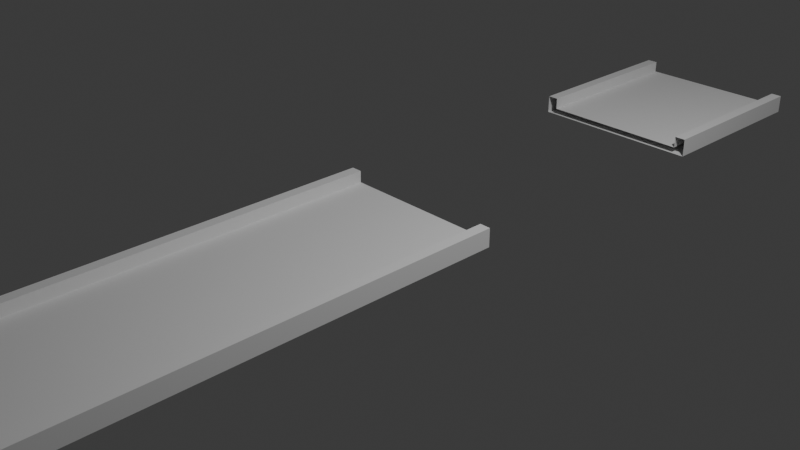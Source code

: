 # Source: spgap2.blend  (saved by Blender 4.4.32; exported with 4.5.12 LTS)
import bpy
from mathutils import Matrix  # noqa: F401  (used for matrix-valued properties, if any)

bpy.ops.wm.read_factory_settings(use_empty=True)
scene = bpy.context.scene
scene.name = 'Scene'

# ---- collections
col_collection = bpy.data.collections.new('Collection'); scene.collection.children.link(col_collection)

# ---- world
world_world = bpy.data.worlds.new('World'); scene.world = world_world
world_world.use_nodes = True; world_world.node_tree.nodes.clear()
_N = world_world.node_tree.nodes; _L = world_world.node_tree.links
n0 = _N.new('ShaderNodeOutputWorld'); n0.name = 'World Output'; n0.location = (300, 300)
n1 = _N.new('ShaderNodeBackground'); n1.name = 'Background'; n1.location = (10, 300)
n1.inputs[0].default_value = (0.05088, 0.05088, 0.05088, 1.0)
_L.new(n1.outputs[0], n0.inputs[0])
n0.is_active_output = True
world_world.color = (0.05088, 0.05088, 0.05088)
world_world.sun_shadow_jitter_overblur = 0.0

# ---- cameras
cam_camera = bpy.data.cameras.new('Camera')
cam_camera.clip_end = 100.0
cam_camera.ortho_scale = 7.314

# ---- lights
light_light = bpy.data.lights.new('Light', 'POINT')
light_light.energy = 1000.0
light_light.shadow_soft_size = 0.1

# ---- meshes
me_cube_001 = bpy.data.meshes.new('Cube.001')
me_cube_001.from_pydata([(-1.0, -1.0, -1.0), (-1.0, -1.0, 1.0), (-1.0, 1.0, -1.0), (-1.0, 1.0, 1.0), (1.0, -1.0, -1.0), (1.0, -1.0, 1.0), (1.0, 1.0, -1.0), (1.0, 1.0, 1.0), (0.0, 1.0, -1.0), (0.0, 1.0, 1.0), (0.0, -1.0, -1.0), (0.0, -1.0, 1.0), (-0.5, 1.0, -1.0), (-0.5, -1.0, 1.0), (-0.5, 1.0, 1.0), (-0.5, -1.0, -1.0), (0.5, 1.0, 1.0), (0.5, -1.0, -1.0), (0.5, 1.0, -1.0), (0.5, -1.0, 1.0), (-0.75, 1.0, -1.0), (-0.75, -1.0, 1.0), (-0.75, 1.0, 1.0), (-0.75, -1.0, -1.0), (0.75, 1.0, 1.0), (0.75, -1.0, -1.0), (0.75, 1.0, -1.0), (0.75, -1.0, 1.0), (-0.875, 1.0, -1.0), (-0.875, -1.0, 1.0), (-0.875, 1.0, 1.0), (-0.875, -1.0, -1.0), (0.875, 1.0, 1.0), (0.875, -1.0, -1.0), (0.875, 1.0, -1.0), (0.875, -1.0, 1.0), (-1.0, -1.0, -4.534), (-1.0, 1.0, -4.534), (1.0, -1.0, -4.534), (1.0, 1.0, -4.534), (-0.875, 1.0, -4.534), (-0.875, -1.0, -4.534), (0.875, -1.0, -4.534), (0.875, 1.0, -4.534), (-1.0, 0.7493, 1.0), (1.0, 0.7493, -1.0), (1.0, 0.7493, -4.534), (-1.0, 0.7493, -1.0), (1.0, 0.7493, 1.0), (0.0, 0.7493, 1.0), (0.0, 0.7493, -1.0), (-0.5, 0.7493, -1.0), (-0.5, 0.7493, 1.0), (0.5, 0.7493, 1.0), (0.5, 0.7493, -1.0), (-0.75, 0.7493, -1.0), (-0.75, 0.7493, 1.0), (0.75, 0.7493, 1.0), (0.75, 0.7493, -1.0), (-0.875, 0.7493, -1.0), (-0.875, 0.7493, 1.0), (0.875, 0.7493, 1.0), (0.875, 0.7493, -1.0), (-1.0, 0.7493, -4.534), (-0.875, 0.7493, -4.534), (0.875, 0.7493, -4.534), (-1.0, -0.5019, -1.0), (1.0, -0.5019, 1.0), (0.0, -0.5019, 1.0), (0.0, -0.5019, -1.0), (-0.5, -0.5019, -1.0), (-0.5, -0.5019, 1.0), (0.5, -0.5019, 1.0), (0.5, -0.5019, -1.0), (-0.75, -0.5019, -1.0), (-0.75, -0.5019, 1.0), (0.75, -0.5019, 1.0), (0.75, -0.5019, -1.0), (-0.875, -0.5019, -1.0), (-0.875, -0.5019, 1.0), (0.875, -0.5019, 1.0), (0.875, -0.5019, -1.0), (-1.0, -0.5019, -4.534), (-0.875, -0.5019, -4.534), (0.875, -0.5019, -4.534), (-1.0, -0.5019, 1.0), (1.0, -0.5019, -1.0), (1.0, -0.5019, -4.534), (-1.0, -0.3764, -1.0), (1.0, -0.3764, 1.0), (0.0, -0.3764, 1.0), (0.0, -0.3764, -1.0), (-0.5, -0.3764, -1.0), (-0.5, -0.3764, 1.0), (0.5, -0.3764, 1.0), (0.5, -0.3764, -1.0), (-0.75, -0.3764, -1.0), (-0.75, -0.3764, 1.0), (0.75, -0.3764, 1.0), (0.75, -0.3764, -1.0), (-0.875, -0.3764, -1.0), (-0.875, -0.3764, 1.0), (0.875, -0.3764, 1.0), (0.875, -0.3764, -1.0), (-1.0, -0.3764, -4.534), (-0.875, -0.3764, -4.534), (0.875, -0.3764, -4.534), (-1.0, -0.3764, 1.0), (1.0, -0.3764, -1.0), (1.0, -0.3764, -4.534), (-1.0, 0.6246, -1.0), (1.0, 0.6246, 1.0), (0.0, 0.6246, 1.0), (0.0, 0.6246, -1.0), (-0.5, 0.6246, -1.0), (-0.5, 0.6246, 1.0), (0.5, 0.6246, 1.0), (0.5, 0.6246, -1.0), (-0.75, 0.6246, -1.0), (-0.75, 0.6246, 1.0), (0.75, 0.6246, 1.0), (0.75, 0.6246, -1.0), (-0.875, 0.6246, -1.0), (-0.875, 0.6246, 1.0), (0.875, 0.6246, 1.0), (0.875, 0.6246, -1.0), (-1.0, 0.6246, -4.534), (-0.875, 0.6246, -4.534), (0.875, 0.6246, -4.534), (-1.0, 0.6246, 1.0), (1.0, 0.6246, -1.0), (1.0, 0.6246, -4.534), (-1.0, -0.1341, -1.0), (1.0, -0.1341, 1.0), (0.0, -0.1341, 1.0), (0.0, -0.1341, -1.0), (-0.5, -0.1341, -1.0), (-0.5, -0.1341, 1.0), (0.5, -0.1341, 1.0), (0.5, -0.1341, -1.0), (-0.75, -0.1341, -1.0), (-0.75, -0.1341, 1.0), (0.75, -0.1341, 1.0), (0.75, -0.1341, -1.0), (-0.875, -0.1341, -1.0), (-0.875, -0.1341, 1.0), (0.875, -0.1341, 1.0), (0.875, -0.1341, -1.0), (-1.0, -0.1341, -4.534), (-0.875, -0.1341, -4.534), (0.875, -0.1341, -4.534), (-1.0, -0.1341, 1.0), (1.0, -0.1341, -1.0), (1.0, -0.1341, -4.534), (-1.0, 0.0453, -1.0), (1.0, 0.0453, 1.0), (0.0, 0.0453, 1.0), (0.0, 0.0453, -1.0), (-0.5, 0.0453, -1.0), (-0.5, 0.0453, 1.0), (0.5, 0.0453, 1.0), (0.5, 0.0453, -1.0), (-0.75, 0.0453, -1.0), (-0.75, 0.0453, 1.0), (0.75, 0.0453, 1.0), (0.75, 0.0453, -1.0), (-0.875, 0.0453, -1.0), (-0.875, 0.0453, 1.0), (0.875, 0.0453, 1.0), (0.875, 0.0453, -1.0), (-1.0, 0.0453, -4.534), (-0.875, 0.0453, -4.534), (0.875, 0.0453, -4.534), (-1.0, 0.0453, 1.0), (1.0, 0.0453, -1.0), (1.0, 0.0453, -4.534)], [], [(47, 44, 3, 2), (34, 32, 7, 6), (86, 67, 5, 4), (31, 29, 1, 0), (2, 28, 40, 37), (79, 85, 1, 29), (72, 68, 11, 19), (70, 69, 10, 15), (17, 19, 11, 10), (12, 14, 9, 8), (20, 22, 14, 12), (74, 70, 15, 23), (68, 71, 13, 11), (10, 11, 13, 15), (25, 27, 19, 17), (76, 72, 19, 27), (69, 73, 17, 10), (8, 9, 16, 18), (78, 74, 23, 31), (28, 30, 22, 20), (71, 75, 21, 13), (15, 13, 21, 23), (80, 76, 27, 35), (33, 35, 27, 25), (73, 77, 25, 17), (18, 16, 24, 26), (2, 3, 30, 28), (4, 33, 42, 38), (75, 79, 29, 21), (23, 21, 29, 31), (4, 5, 35, 33), (67, 80, 35, 5), (77, 81, 33, 25), (26, 24, 32, 34), (84, 87, 38, 42), (82, 83, 41, 36), (78, 31, 41, 83), (62, 34, 43, 65), (31, 0, 36, 41), (47, 2, 37, 63), (34, 6, 39, 43), (86, 4, 38, 87), (6, 45, 46, 39), (28, 59, 64, 40), (37, 40, 64, 63), (43, 39, 46, 65), (26, 34, 62, 58), (7, 32, 61, 48), (22, 30, 60, 56), (18, 26, 58, 54), (32, 24, 57, 61), (14, 22, 56, 52), (28, 20, 55, 59), (8, 18, 54, 50), (24, 16, 53, 57), (9, 14, 52, 49), (20, 12, 51, 55), (12, 8, 50, 51), (16, 9, 49, 53), (30, 3, 44, 60), (6, 7, 48, 45), (110, 47, 63, 126), (125, 62, 65, 128), (110, 129, 44, 47), (0, 1, 85, 66), (33, 81, 84, 42), (0, 66, 82, 36), (108, 86, 87, 109), (100, 78, 83, 105), (104, 105, 83, 82), (106, 109, 87, 84), (99, 103, 81, 77), (89, 102, 80, 67), (97, 101, 79, 75), (95, 99, 77, 73), (102, 98, 76, 80), (93, 97, 75, 71), (100, 96, 74, 78), (91, 95, 73, 69), (98, 94, 72, 76), (90, 93, 71, 68), (96, 92, 70, 74), (92, 91, 69, 70), (94, 90, 68, 72), (101, 107, 85, 79), (108, 89, 67, 86), (66, 88, 104, 82), (81, 103, 106, 84), (66, 85, 107, 88), (45, 130, 131, 46), (59, 122, 127, 64), (63, 64, 127, 126), (65, 46, 131, 128), (58, 62, 125, 121), (48, 61, 124, 111), (56, 60, 123, 119), (54, 58, 121, 117), (61, 57, 120, 124), (52, 56, 119, 115), (59, 55, 118, 122), (50, 54, 117, 113), (57, 53, 116, 120), (49, 52, 115, 112), (55, 51, 114, 118), (51, 50, 113, 114), (53, 49, 112, 116), (60, 44, 129, 123), (45, 48, 111, 130), (103, 99, 143, 147), (95, 91, 135, 139), (89, 108, 152, 133), (109, 106, 150, 153), (96, 100, 144, 140), (107, 101, 145, 151), (105, 104, 148, 149), (97, 93, 137, 141), (90, 94, 138, 134), (100, 105, 149, 144), (98, 102, 146, 142), (91, 92, 136, 135), (108, 109, 153, 152), (99, 95, 139, 143), (92, 96, 140, 136), (104, 88, 132, 148), (101, 97, 141, 145), (93, 90, 134, 137), (106, 103, 147, 150), (102, 89, 133, 146), (94, 98, 142, 138), (88, 107, 151, 132), (135, 136, 158, 157), (152, 153, 175, 174), (143, 139, 161, 165), (136, 140, 162, 158), (148, 132, 154, 170), (145, 141, 163, 167), (137, 134, 156, 159), (150, 147, 169, 172), (146, 133, 155, 168), (138, 142, 164, 160), (132, 151, 173, 154), (147, 143, 165, 169), (139, 135, 157, 161), (133, 152, 174, 155), (153, 150, 172, 175), (140, 144, 166, 162), (151, 145, 167, 173), (149, 148, 170, 171), (141, 137, 159, 163), (134, 138, 160, 156), (144, 149, 171, 166), (142, 146, 168, 164)])
_uv = me_cube_001.uv_layers.new(name='UVMap')
_uv.uv.foreach_set('vector', [0.375, 0.2187, 0.625, 0.2187, 0.625, 0.25, 0.375, 0.25, 0.375, 0.4844, 0.625, 0.4844, 0.625, 0.5, 0.375, 0.5, 0.375, 0.6877, 0.625, 0.6877, 0.625, 0.75, 0.375, 0.75, 0.375, 0.9844, 0.625, 0.9844, 0.625, 1.0, 0.375, 1.0, 0.375, 0.25, 0.375, 0.2656, 0.375, 0.2656, 0.375, 0.25, 0.8594, 0.6877, 0.875, 0.6877, 0.875, 0.75, 0.8594, 0.75, 0.6875, 0.6877, 0.75, 0.6877, 0.75, 0.75, 0.6875, 0.75, 0.1875, 0.6877, 0.25, 0.6877, 0.25, 0.75, 0.1875, 0.75, 0.375, 0.8125, 0.625, 0.8125, 0.625, 0.875, 0.375, 0.875, 0.375, 0.3125, 0.625, 0.3125, 0.625, 0.375, 0.375, 0.375, 0.375, 0.2812, 0.625, 0.2812, 0.625, 0.3125, 0.375, 0.3125, 0.1562, 0.6877, 0.1875, 0.6877, 0.1875, 0.75, 0.1562, 0.75, 0.75, 0.6877, 0.8125, 0.6877, 0.8125, 0.75, 0.75, 0.75, 0.375, 0.875, 0.625, 0.875, 0.625, 0.9375, 0.375, 0.9375, 0.375, 0.7812, 0.625, 0.7812, 0.625, 0.8125, 0.375, 0.8125, 0.6562, 0.6877, 0.6875, 0.6877, 0.6875, 0.75, 0.6562, 0.75, 0.25, 0.6877, 0.3125, 0.6877, 0.3125, 0.75, 0.25, 0.75, 0.375, 0.375, 0.625, 0.375, 0.625, 0.4375, 0.375, 0.4375, 0.1406, 0.6877, 0.1562, 0.6877, 0.1562, 0.75, 0.1406, 0.75, 0.375, 0.2656, 0.625, 0.2656, 0.625, 0.2812, 0.375, 0.2812, 0.8125, 0.6877, 0.8438, 0.6877, 0.8438, 0.75, 0.8125, 0.75, 0.375, 0.9375, 0.625, 0.9375, 0.625, 0.9688, 0.375, 0.9688, 0.6406, 0.6877, 0.6562, 0.6877, 0.6562, 0.75, 0.6406, 0.75, 0.375, 0.7656, 0.625, 0.7656, 0.625, 0.7812, 0.375, 0.7812, 0.3125, 0.6877, 0.3438, 0.6877, 0.3438, 0.75, 0.3125, 0.75, 0.375, 0.4375, 0.625, 0.4375, 0.625, 0.4688, 0.375, 0.4688, 0.375, 0.25, 0.625, 0.25, 0.625, 0.2656, 0.375, 0.2656, 0.375, 0.75, 0.375, 0.7656, 0.375, 0.7656, 0.375, 0.75, 0.8438, 0.6877, 0.8594, 0.6877, 0.8594, 0.75, 0.8438, 0.75, 0.375, 0.9688, 0.625, 0.9688, 0.625, 0.9844, 0.375, 0.9844, 0.375, 0.75, 0.625, 0.75, 0.625, 0.7656, 0.375, 0.7656, 0.625, 0.6877, 0.6406, 0.6877, 0.6406, 0.75, 0.625, 0.75, 0.3438, 0.6877, 0.3594, 0.6877, 0.3594, 0.75, 0.3438, 0.75, 0.375, 0.4688, 0.625, 0.4688, 0.625, 0.4844, 0.375, 0.4844, 0.3594, 0.6877, 0.375, 0.6877, 0.375, 0.75, 0.3594, 0.75, 0.125, 0.6877, 0.1406, 0.6877, 0.1406, 0.75, 0.125, 0.75, 0.1406, 0.6877, 0.1406, 0.75, 0.1406, 0.75, 0.1406, 0.6877, 0.3594, 0.5313, 0.3594, 0.5, 0.3594, 0.5, 0.3594, 0.5313, 0.375, 0.9844, 0.375, 1.0, 0.375, 1.0, 0.375, 0.9844, 0.375, 0.2187, 0.375, 0.25, 0.375, 0.25, 0.375, 0.2187, 0.375, 0.4844, 0.375, 0.5, 0.375, 0.5, 0.375, 0.4844, 0.375, 0.6877, 0.375, 0.75, 0.375, 0.75, 0.375, 0.6877, 0.375, 0.5, 0.375, 0.5313, 0.375, 0.5313, 0.375, 0.5, 0.1406, 0.5, 0.1406, 0.5313, 0.1406, 0.5313, 0.1406, 0.5, 0.125, 0.5, 0.1406, 0.5, 0.1406, 0.5313, 0.125, 0.5313, 0.3594, 0.5, 0.375, 0.5, 0.375, 0.5313, 0.3594, 0.5313, 0.3438, 0.5, 0.3594, 0.5, 0.3594, 0.5313, 0.3438, 0.5313, 0.625, 0.5, 0.6406, 0.5, 0.6406, 0.5313, 0.625, 0.5313, 0.8438, 0.5, 0.8594, 0.5, 0.8594, 0.5313, 0.8438, 0.5313, 0.3125, 0.5, 0.3438, 0.5, 0.3438, 0.5313, 0.3125, 0.5313, 0.6406, 0.5, 0.6562, 0.5, 0.6562, 0.5313, 0.6406, 0.5313, 0.8125, 0.5, 0.8438, 0.5, 0.8438, 0.5313, 0.8125, 0.5313, 0.1406, 0.5, 0.1562, 0.5, 0.1562, 0.5313, 0.1406, 0.5313, 0.25, 0.5, 0.3125, 0.5, 0.3125, 0.5313, 0.25, 0.5313, 0.6562, 0.5, 0.6875, 0.5, 0.6875, 0.5313, 0.6562, 0.5313, 0.75, 0.5, 0.8125, 0.5, 0.8125, 0.5313, 0.75, 0.5313, 0.1562, 0.5, 0.1875, 0.5, 0.1875, 0.5313, 0.1562, 0.5313, 0.1875, 0.5, 0.25, 0.5, 0.25, 0.5313, 0.1875, 0.5313, 0.6875, 0.5, 0.75, 0.5, 0.75, 0.5313, 0.6875, 0.5313, 0.8594, 0.5, 0.875, 0.5, 0.875, 0.5313, 0.8594, 0.5313, 0.375, 0.5, 0.625, 0.5, 0.625, 0.5313, 0.375, 0.5313, 0.375, 0.2031, 0.375, 0.2187, 0.375, 0.2187, 0.375, 0.2031, 0.3594, 0.5469, 0.3594, 0.5313, 0.3594, 0.5313, 0.3594, 0.5469, 0.375, 0.2031, 0.625, 0.2031, 0.625, 0.2187, 0.375, 0.2187, 0.375, 0.0, 0.625, 0.0, 0.625, 0.06227, 0.375, 0.06227, 0.3594, 0.75, 0.3594, 0.6877, 0.3594, 0.6877, 0.3594, 0.75, 0.375, 0.0, 0.375, 0.06227, 0.375, 0.06227, 0.375, 0.0, 0.375, 0.6721, 0.375, 0.6877, 0.375, 0.6877, 0.375, 0.6721, 0.1406, 0.6721, 0.1406, 0.6877, 0.1406, 0.6877, 0.1406, 0.6721, 0.125, 0.6721, 0.1406, 0.6721, 0.1406, 0.6877, 0.125, 0.6877, 0.3594, 0.6721, 0.375, 0.6721, 0.375, 0.6877, 0.3594, 0.6877, 0.3438, 0.6721, 0.3594, 0.6721, 0.3594, 0.6877, 0.3438, 0.6877, 0.625, 0.6721, 0.6406, 0.6721, 0.6406, 0.6877, 0.625, 0.6877, 0.8438, 0.6721, 0.8594, 0.6721, 0.8594, 0.6877, 0.8438, 0.6877, 0.3125, 0.6721, 0.3438, 0.6721, 0.3438, 0.6877, 0.3125, 0.6877, 0.6406, 0.6721, 0.6562, 0.6721, 0.6562, 0.6877, 0.6406, 0.6877, 0.8125, 0.6721, 0.8438, 0.6721, 0.8438, 0.6877, 0.8125, 0.6877, 0.1406, 0.6721, 0.1562, 0.6721, 0.1562, 0.6877, 0.1406, 0.6877, 0.25, 0.6721, 0.3125, 0.6721, 0.3125, 0.6877, 0.25, 0.6877, 0.6562, 0.6721, 0.6875, 0.6721, 0.6875, 0.6877, 0.6562, 0.6877, 0.75, 0.6721, 0.8125, 0.6721, 0.8125, 0.6877, 0.75, 0.6877, 0.1562, 0.6721, 0.1875, 0.6721, 0.1875, 0.6877, 0.1562, 0.6877, 0.1875, 0.6721, 0.25, 0.6721, 0.25, 0.6877, 0.1875, 0.6877, 0.6875, 0.6721, 0.75, 0.6721, 0.75, 0.6877, 0.6875, 0.6877, 0.8594, 0.6721, 0.875, 0.6721, 0.875, 0.6877, 0.8594, 0.6877, 0.375, 0.6721, 0.625, 0.6721, 0.625, 0.6877, 0.375, 0.6877, 0.375, 0.06227, 0.375, 0.07795, 0.375, 0.07795, 0.375, 0.06227, 0.3594, 0.6877, 0.3594, 0.6721, 0.3594, 0.6721, 0.3594, 0.6877, 0.375, 0.06227, 0.625, 0.06227, 0.625, 0.07795, 0.375, 0.07795, 0.375, 0.5313, 0.375, 0.5469, 0.375, 0.5469, 0.375, 0.5313, 0.1406, 0.5313, 0.1406, 0.5469, 0.1406, 0.5469, 0.1406, 0.5313, 0.125, 0.5313, 0.1406, 0.5313, 0.1406, 0.5469, 0.125, 0.5469, 0.3594, 0.5313, 0.375, 0.5313, 0.375, 0.5469, 0.3594, 0.5469, 0.3438, 0.5313, 0.3594, 0.5313, 0.3594, 0.5469, 0.3438, 0.5469, 0.625, 0.5313, 0.6406, 0.5313, 0.6406, 0.5469, 0.625, 0.5469, 0.8438, 0.5313, 0.8594, 0.5313, 0.8594, 0.5469, 0.8438, 0.5469, 0.3125, 0.5313, 0.3438, 0.5313, 0.3438, 0.5469, 0.3125, 0.5469, 0.6406, 0.5313, 0.6562, 0.5313, 0.6562, 0.5469, 0.6406, 0.5469, 0.8125, 0.5313, 0.8438, 0.5313, 0.8438, 0.5469, 0.8125, 0.5469, 0.1406, 0.5313, 0.1562, 0.5313, 0.1562, 0.5469, 0.1406, 0.5469, 0.25, 0.5313, 0.3125, 0.5313, 0.3125, 0.5469, 0.25, 0.5469, 0.6562, 0.5313, 0.6875, 0.5313, 0.6875, 0.5469, 0.6562, 0.5469, 0.75, 0.5313, 0.8125, 0.5313, 0.8125, 0.5469, 0.75, 0.5469, 0.1562, 0.5313, 0.1875, 0.5313, 0.1875, 0.5469, 0.1562, 0.5469, 0.1875, 0.5313, 0.25, 0.5313, 0.25, 0.5469, 0.1875, 0.5469, 0.6875, 0.5313, 0.75, 0.5313, 0.75, 0.5469, 0.6875, 0.5469, 0.8594, 0.5313, 0.875, 0.5313, 0.875, 0.5469, 0.8594, 0.5469, 0.375, 0.5313, 0.625, 0.5313, 0.625, 0.5469, 0.375, 0.5469, 0.3594, 0.6721, 0.3438, 0.6721, 0.3438, 0.6721, 0.3594, 0.6721, 0.3125, 0.6721, 0.25, 0.6721, 0.25, 0.6721, 0.3125, 0.6721, 0.625, 0.6721, 0.375, 0.6721, 0.375, 0.6721, 0.625, 0.6721, 0.375, 0.6721, 0.3594, 0.6721, 0.3594, 0.6721, 0.375, 0.6721, 0.1562, 0.6721, 0.1406, 0.6721, 0.1406, 0.6721, 0.1562, 0.6721, 0.875, 0.6721, 0.8594, 0.6721, 0.8594, 0.6721, 0.875, 0.6721, 0.1406, 0.6721, 0.125, 0.6721, 0.125, 0.6721, 0.1406, 0.6721, 0.8438, 0.6721, 0.8125, 0.6721, 0.8125, 0.6721, 0.8438, 0.6721, 0.75, 0.6721, 0.6875, 0.6721, 0.6875, 0.6721, 0.75, 0.6721, 0.1406, 0.6721, 0.1406, 0.6721, 0.1406, 0.6721, 0.1406, 0.6721, 0.6562, 0.6721, 0.6406, 0.6721, 0.6406, 0.6721, 0.6562, 0.6721, 0.25, 0.6721, 0.1875, 0.6721, 0.1875, 0.6721, 0.25, 0.6721, 0.375, 0.6721, 0.375, 0.6721, 0.375, 0.6721, 0.375, 0.6721, 0.3438, 0.6721, 0.3125, 0.6721, 0.3125, 0.6721, 0.3438, 0.6721, 0.1875, 0.6721, 0.1562, 0.6721, 0.1562, 0.6721, 0.1875, 0.6721, 0.375, 0.07795, 0.375, 0.07795, 0.375, 0.07795, 0.375, 0.07795, 0.8594, 0.6721, 0.8438, 0.6721, 0.8438, 0.6721, 0.8594, 0.6721, 0.8125, 0.6721, 0.75, 0.6721, 0.75, 0.6721, 0.8125, 0.6721, 0.3594, 0.6721, 0.3594, 0.6721, 0.3594, 0.6721, 0.3594, 0.6721, 0.6406, 0.6721, 0.625, 0.6721, 0.625, 0.6721, 0.6406, 0.6721, 0.6875, 0.6721, 0.6562, 0.6721, 0.6562, 0.6721, 0.6875, 0.6721, 0.375, 0.07795, 0.625, 0.07795, 0.625, 0.07795, 0.375, 0.07795, 0.25, 0.6721, 0.1875, 0.6721, 0.1875, 0.6721, 0.25, 0.6721, 0.375, 0.6721, 0.375, 0.6721, 0.375, 0.6721, 0.375, 0.6721, 0.3438, 0.6721, 0.3125, 0.6721, 0.3125, 0.6721, 0.3438, 0.6721, 0.1875, 0.6721, 0.1562, 0.6721, 0.1562, 0.6721, 0.1875, 0.6721, 0.375, 0.07795, 0.375, 0.07795, 0.375, 0.07795, 0.375, 0.07795, 0.8594, 0.6721, 0.8438, 0.6721, 0.8438, 0.6721, 0.8594, 0.6721, 0.8125, 0.6721, 0.75, 0.6721, 0.75, 0.6721, 0.8125, 0.6721, 0.3594, 0.6721, 0.3594, 0.6721, 0.3594, 0.6721, 0.3594, 0.6721, 0.6406, 0.6721, 0.625, 0.6721, 0.625, 0.6721, 0.6406, 0.6721, 0.6875, 0.6721, 0.6562, 0.6721, 0.6562, 0.6721, 0.6875, 0.6721, 0.375, 0.07795, 0.625, 0.07795, 0.625, 0.07795, 0.375, 0.07795, 0.3594, 0.6721, 0.3438, 0.6721, 0.3438, 0.6721, 0.3594, 0.6721, 0.3125, 0.6721, 0.25, 0.6721, 0.25, 0.6721, 0.3125, 0.6721, 0.625, 0.6721, 0.375, 0.6721, 0.375, 0.6721, 0.625, 0.6721, 0.375, 0.6721, 0.3594, 0.6721, 0.3594, 0.6721, 0.375, 0.6721, 0.1562, 0.6721, 0.1406, 0.6721, 0.1406, 0.6721, 0.1562, 0.6721, 0.875, 0.6721, 0.8594, 0.6721, 0.8594, 0.6721, 0.875, 0.6721, 0.1406, 0.6721, 0.125, 0.6721, 0.125, 0.6721, 0.1406, 0.6721, 0.8438, 0.6721, 0.8125, 0.6721, 0.8125, 0.6721, 0.8438, 0.6721, 0.75, 0.6721, 0.6875, 0.6721, 0.6875, 0.6721, 0.75, 0.6721, 0.1406, 0.6721, 0.1406, 0.6721, 0.1406, 0.6721, 0.1406, 0.6721, 0.6562, 0.6721, 0.6406, 0.6721, 0.6406, 0.6721, 0.6562, 0.6721])
me_cube_001.update()

# ---- objects
ob_light = bpy.data.objects.new('Light', light_light)
ob_camera = bpy.data.objects.new('Camera', cam_camera)
ob_cube = bpy.data.objects.new('Cube', me_cube_001)

# ---- transforms, parenting, visibility, modifiers, constraints
ob_light.location = (4.076, 1.005, 5.904)
ob_light.rotation_euler = (0.6503, 0.05522, 1.866)
ob_light.lock_rotations_4d = False
ob_light.empty_display_type = 'ARROWS'
ob_light.color = (0.0, 0.0, 0.0, 0.0)
ob_light.lineart.crease_threshold = 0.0
ob_camera.location = (7.359, -6.926, 4.958)
ob_camera.rotation_euler = (1.109, 0.0, 0.8149)
ob_camera.lock_rotations_4d = False
ob_camera.empty_display_type = 'ARROWS'
ob_camera.color = (0.0, 0.0, 0.0, 0.0)
ob_camera.display_type = 'WIRE'
ob_camera.lineart.crease_threshold = 0.0
ob_cube.location = (0.0, 0.0, 0.0)
ob_cube.scale = (1.0, 5.667, -0.03758)

# ---- collection membership
col_collection.objects.link(ob_light)
col_collection.objects.link(ob_camera)
col_collection.objects.link(ob_cube)

# ---- scene / render settings (as saved in the file)
scene.camera = ob_camera
scene.frame_start = 1; scene.frame_end = 250; scene.frame_set(1)
scene.render.engine = 'BLENDER_EEVEE_NEXT'
bpy.context.view_layer.update()
